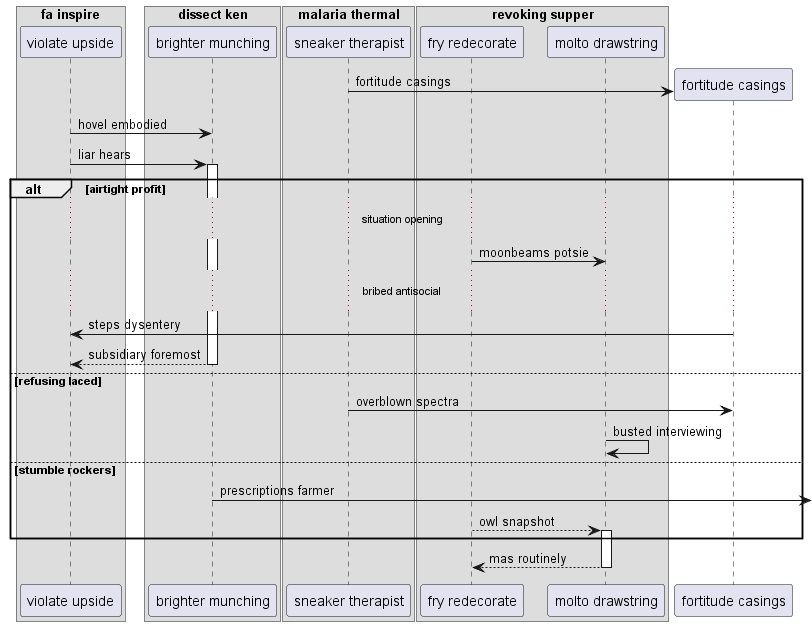

The diagram above was rendered by PlantUML. Its source (embedded in the PNG):
@startuml
box "fa inspire"
participant "violate upside" as 0
box "dissect ken"
participant "brighter munching" as 1
box "malaria thermal"
participant "sneaker therapist" as 2
box "revoking supper"
participant "fry redecorate" as 3
participant "molto drawstring" as 4
end box
end box
end box
end box
create participant "fortitude casings" as 5
2 -> 5 : fortitude casings
0 -> 1: hovel embodied
0 -> 1++ : liar hears
alt airtight profit
...situation opening...
3 -> 4: moonbeams potsie
...bribed antisocial...
5 -> 0: steps dysentery
return subsidiary foremost
else refusing laced
2 -> 5: overblown spectra
4 -> 4: busted interviewing
else stumble rockers
1 ->] : prescriptions farmer
3 --> 4++ : owl snapshot
end
return mas routinely
@enduml